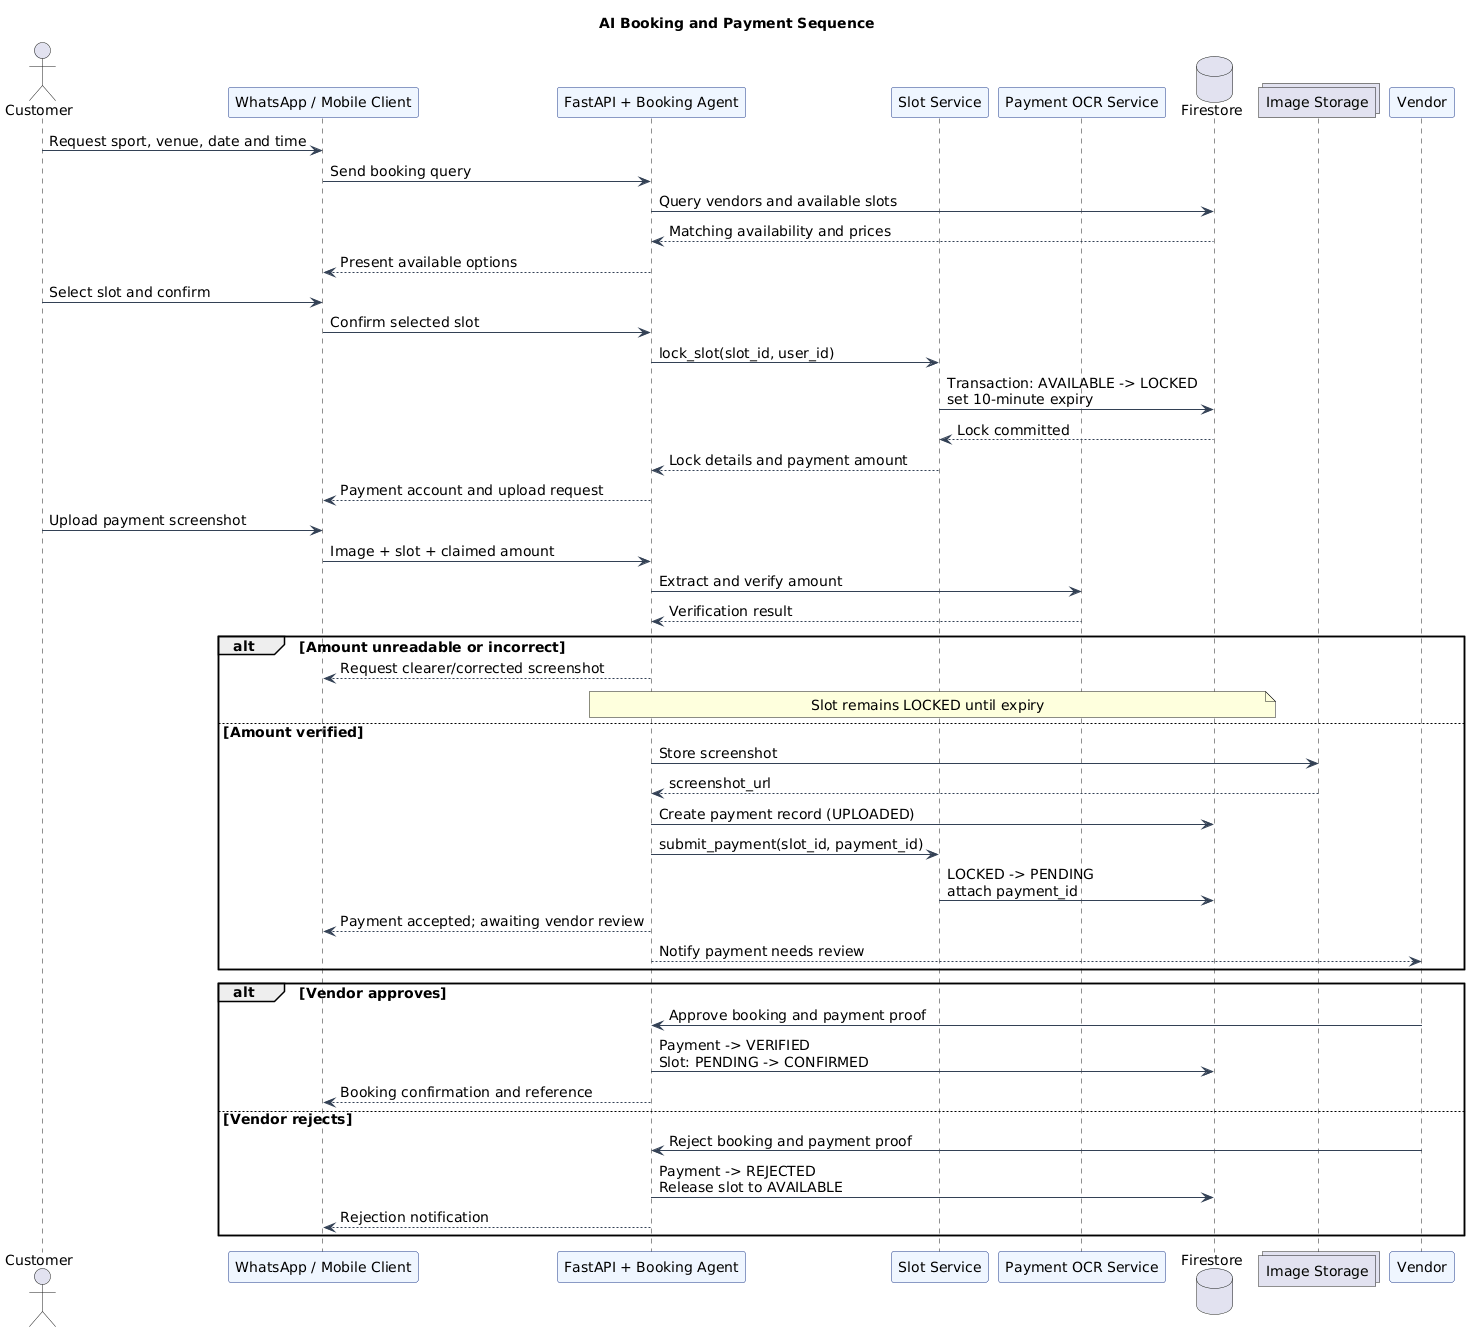

The diagram above was rendered by PlantUML. Its source (embedded in the PNG):
@startuml
title AI Booking and Payment Sequence
skinparam backgroundColor white
skinparam shadowing false
skinparam defaultFontName Arial
skinparam defaultFontSize 14
skinparam sequenceArrowColor #334155
skinparam sequenceParticipantBorderColor #1E3A8A
skinparam sequenceParticipantBackgroundColor #EFF6FF

actor Customer
participant "WhatsApp / Mobile Client" as Client
participant "FastAPI + Booking Agent" as Backend
participant "Slot Service" as SlotService
participant "Payment OCR Service" as OCR
database "Firestore" as DB
collections "Image Storage" as Storage

Customer -> Client : Request sport, venue, date and time
Client -> Backend : Send booking query
Backend -> DB : Query vendors and available slots
DB --> Backend : Matching availability and prices
Backend --> Client : Present available options
Customer -> Client : Select slot and confirm
Client -> Backend : Confirm selected slot
Backend -> SlotService : lock_slot(slot_id, user_id)
SlotService -> DB : Transaction: AVAILABLE -> LOCKED\nset 10-minute expiry
DB --> SlotService : Lock committed
SlotService --> Backend : Lock details and payment amount
Backend --> Client : Payment account and upload request

Customer -> Client : Upload payment screenshot
Client -> Backend : Image + slot + claimed amount
Backend -> OCR : Extract and verify amount
OCR --> Backend : Verification result

alt Amount unreadable or incorrect
  Backend --> Client : Request clearer/corrected screenshot
  note over Backend,DB : Slot remains LOCKED until expiry
else Amount verified
  Backend -> Storage : Store screenshot
  Storage --> Backend : screenshot_url
  Backend -> DB : Create payment record (UPLOADED)
  Backend -> SlotService : submit_payment(slot_id, payment_id)
  SlotService -> DB : LOCKED -> PENDING\nattach payment_id
  Backend --> Client : Payment accepted; awaiting vendor review
  Backend --> Vendor : Notify payment needs review
end

alt Vendor approves
  Vendor -> Backend : Approve booking and payment proof
  Backend -> DB : Payment -> VERIFIED\nSlot: PENDING -> CONFIRMED
  Backend --> Client : Booking confirmation and reference
else Vendor rejects
  Vendor -> Backend : Reject booking and payment proof
  Backend -> DB : Payment -> REJECTED\nRelease slot to AVAILABLE
  Backend --> Client : Rejection notification
end
@enduml